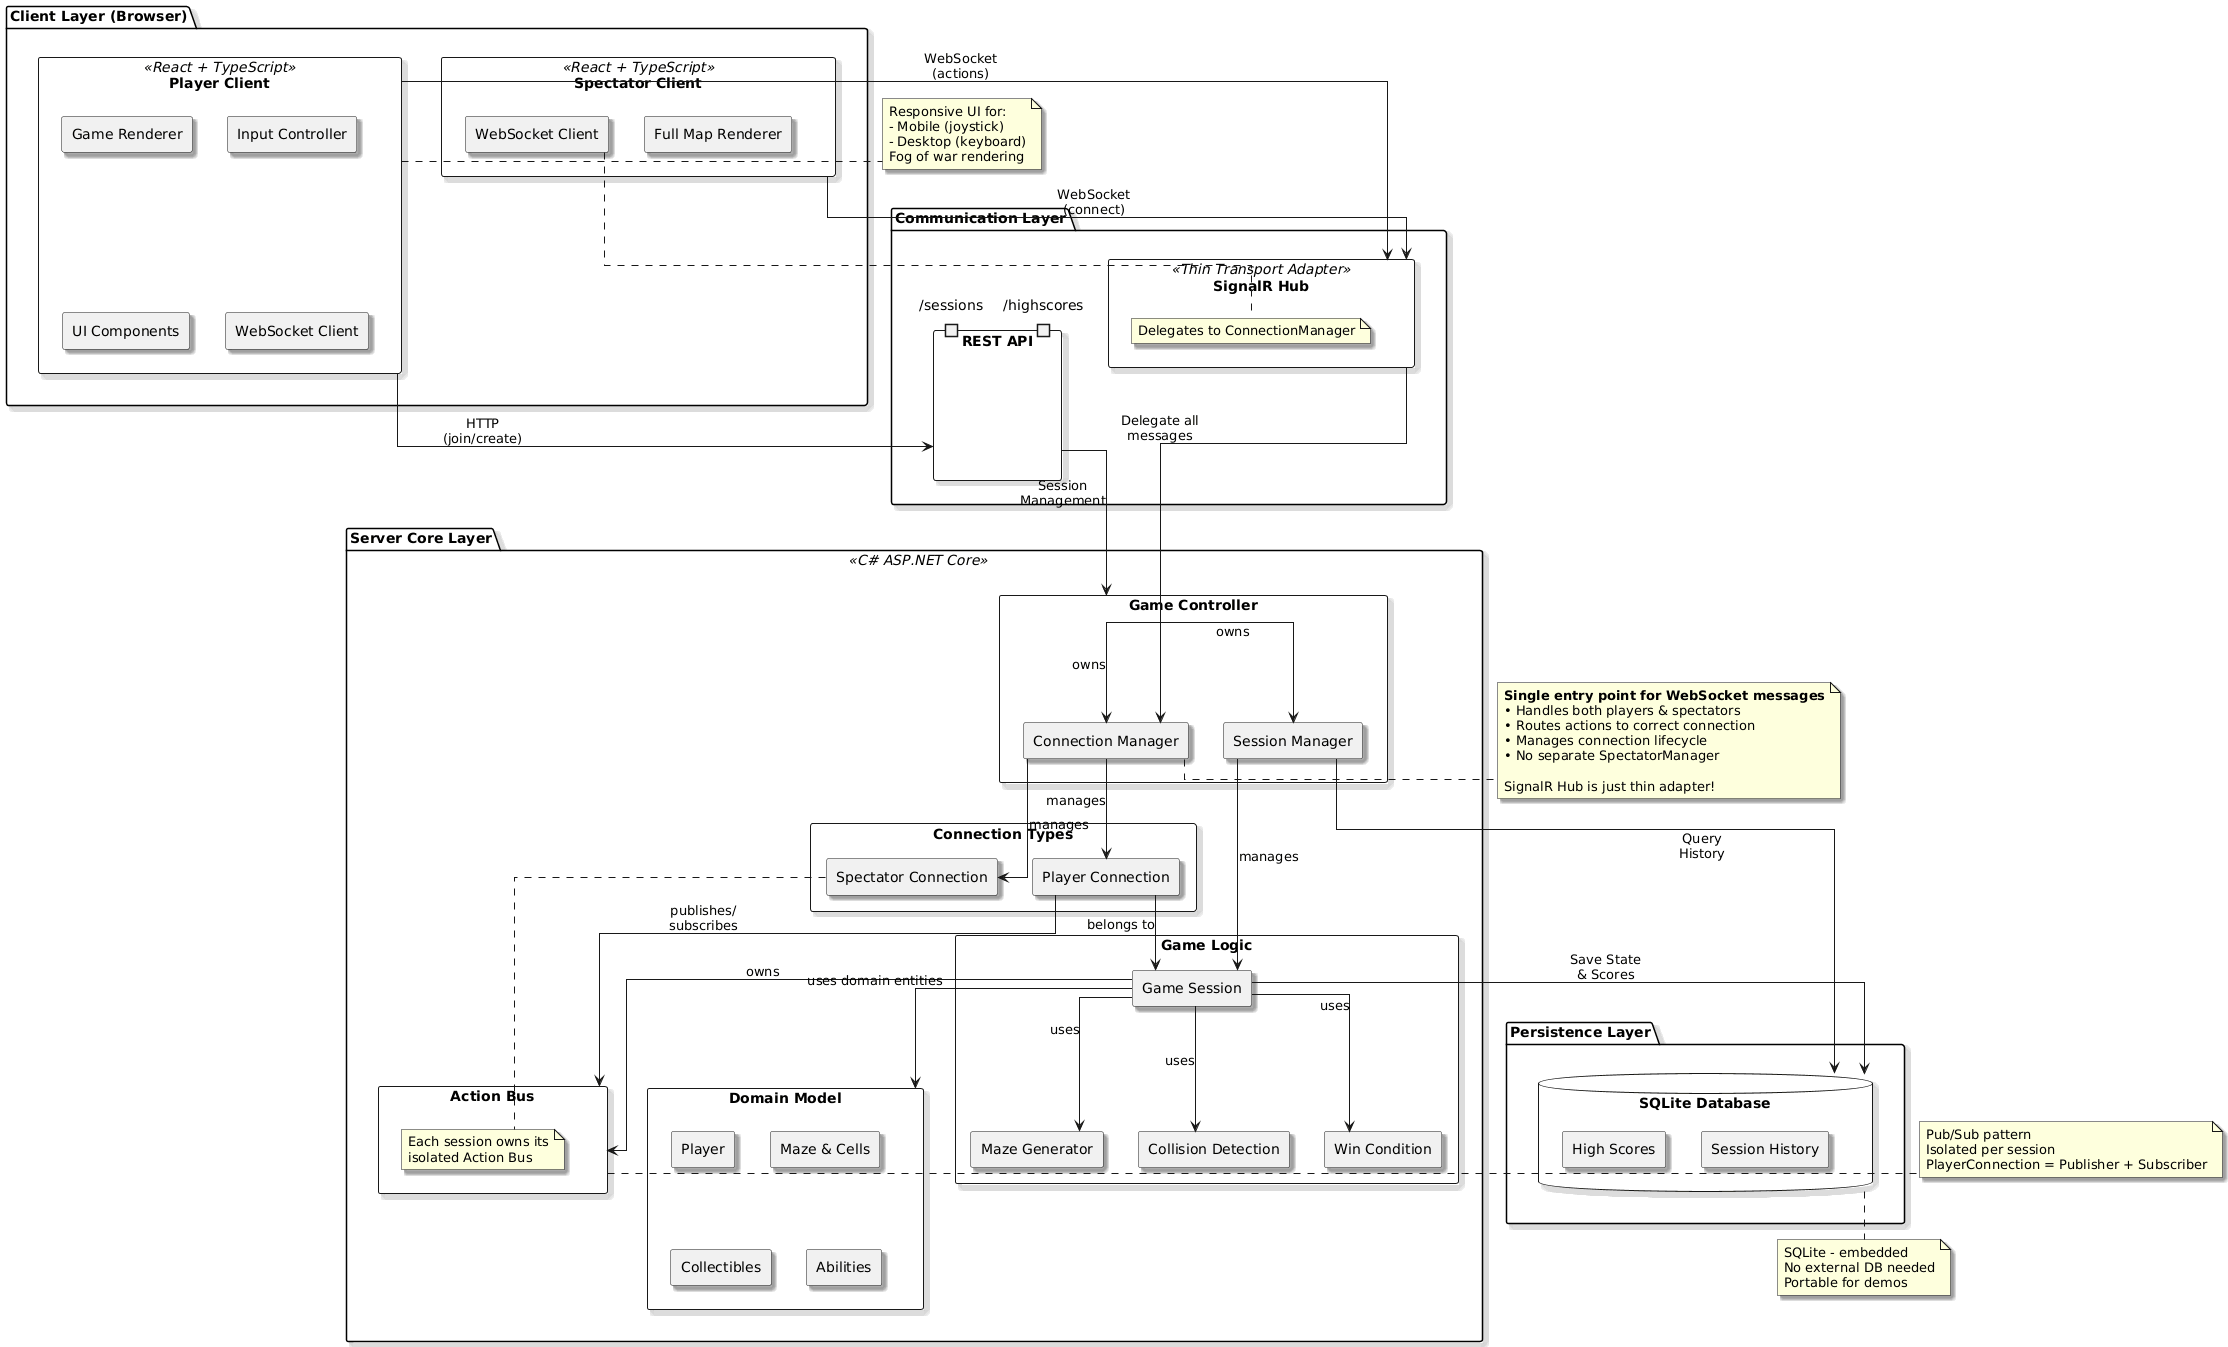

The diagram above was rendered by PlantUML. Its source (embedded in the PNG):
@startuml
'
' Overview: System architecture and module components
' This diagram shows MazeRunner's layered architecture:
' - Client Layer: React-based player and spectator clients
' - Communication Layer: SignalR (WebSocket) for realtime, REST for initial connection
' - Server Core Layer: Game Controller, Session Manager, Connection Manager, Game Logic
' - Persistence Layer: SQLite for high scores and session history
' Shows clear interfaces and data dependencies between modules.
'
skinparam componentStyle rectangle
skinparam shadowing true
skinparam linetype ortho
skinparam defaultFontName Arial

package "Client Layer (Browser)" {
    component "Player Client" as PlayerClient <<React + TypeScript>> {
        component [Game Renderer] as Renderer
        component [Input Controller] as Input
        component [UI Components] as UI
        component [WebSocket Client] as WSClient
    }
    
    component "Spectator Client" as SpectatorClient <<React + TypeScript>> {
        component [Full Map Renderer] as SpectatorRenderer
        component [WebSocket Client] as SpectatorWS
    }
}

package "Communication Layer" {
    component "SignalR Hub" as SignalR <<Thin Transport Adapter>> {
        note right: Delegates to ConnectionManager
    }
    
    component "REST API" as REST {
        portin "/sessions"
        portin "/highscores"
    }
}

package "Server Core Layer" <<C# ASP.NET Core>> {
    component "Game Controller" as GameController {
        component [Session Manager] as SessionMgr
        component [Connection Manager] as ConnMgr
    }
    
    component "Game Logic" as GameLogic {
        component [Game Session] as Session
        component [Maze Generator] as MazeGen
        component [Collision Detection] as Collision
        component [Win Condition] as WinCheck
    }
    
    component "Connection Types" as Connections {
        component [Player Connection] as PlayerConn
        component [Spectator Connection] as SpectatorConn
    }
    
    component "Action Bus" as ActionBus {
        note right: Each session owns its\nisolated Action Bus
    }
    
    component "Domain Model" as Domain {
        component [Player] as Player
        component [Maze & Cells] as Maze
        component [Collectibles] as Items
        component [Abilities] as Abilities
    }
}

package "Persistence Layer" {
    database "SQLite Database" as DB {
        component [High Scores] as Scores
        component [Session History] as History
    }
}

' Client to Communication
PlayerClient -down-> SignalR : "WebSocket\n(actions)"
PlayerClient -down-> REST : "HTTP\n(join/create)"
SpectatorClient -down-> SignalR : "WebSocket\n(connect)"

' Communication to Server Core (SignalR is thin adapter)
SignalR -down-> ConnMgr : "Delegate all\nmessages"
REST -down-> GameController : "Session\nManagement"

' GameController internal structure
GameController --> SessionMgr : "owns"
GameController --> ConnMgr : "owns"

' Connection Manager manages connections
ConnMgr --> PlayerConn : "manages"
ConnMgr --> SpectatorConn : "manages"

' Session Manager manages sessions
SessionMgr --> Session : "manages"

' Game Session composition
Session --> ActionBus : "owns"
Session --> MazeGen : "uses"
Session --> Collision : "uses"
Session --> WinCheck : "uses"
Session --> Domain : "uses domain entities"

' Connections interact with sessions
PlayerConn --> ActionBus : "publishes/\nsubscribes"
PlayerConn --> Session : "belongs to"

' Server to Persistence
Session -down-> DB : "Save State\n& Scores"
SessionMgr -down-> DB : "Query\nHistory"

note right of PlayerClient
  Responsive UI for:
  - Mobile (joystick)
  - Desktop (keyboard)
  Fog of war rendering
end note

note right of ConnMgr
  **Single entry point for WebSocket messages**
  • Handles both players & spectators
  • Routes actions to correct connection
  • Manages connection lifecycle
  • No separate SpectatorManager
  
  SignalR Hub is just thin adapter!
end note

note right of ActionBus
  Pub/Sub pattern
  Isolated per session
  PlayerConnection = Publisher + Subscriber
end note

note bottom of DB
  SQLite - embedded
  No external DB needed
  Portable for demos
end note
@enduml